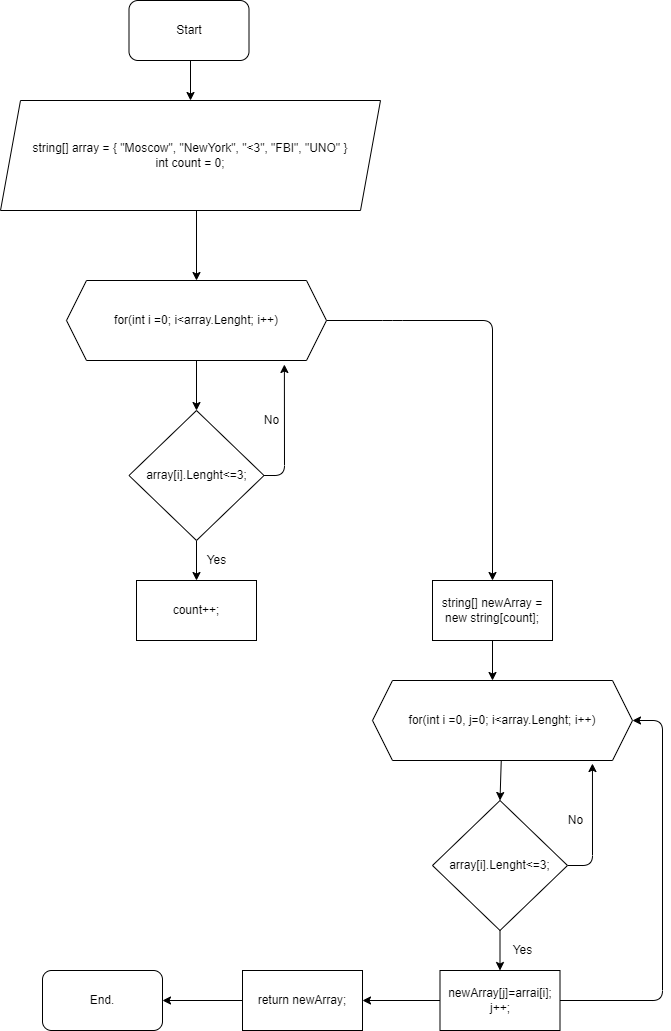

The diagram above was exported from draw.io. Its source (the exported page's mxGraphModel, read from the mxfile embedded in the PNG):
<mxGraphModel dx="1675" dy="779" grid="1" gridSize="10" guides="1" tooltips="1" connect="1" arrows="1" fold="1" page="1" pageScale="1" pageWidth="827" pageHeight="1169" math="0" shadow="0">
  <root>
    <mxCell id="0" />
    <mxCell id="1" parent="0" />
    <mxCell id="2" style="edgeStyle=none;html=1;" parent="1" edge="1">
      <mxGeometry relative="1" as="geometry">
        <mxPoint x="228" y="110" as="targetPoint" />
        <mxPoint x="228" y="70" as="sourcePoint" />
      </mxGeometry>
    </mxCell>
    <mxCell id="3" style="edgeStyle=none;html=1;entryX=0.5;entryY=0;entryDx=0;entryDy=0;" parent="1" target="7" edge="1">
      <mxGeometry relative="1" as="geometry">
        <mxPoint x="234" y="220" as="sourcePoint" />
      </mxGeometry>
    </mxCell>
    <mxCell id="4" value="string[] array = { &quot;Moscow&quot;, &quot;NewYork&quot;, &quot;&amp;lt;3&quot;, &quot;FBI&quot;, &quot;UNO&quot; }&lt;br&gt;int count = 0;&lt;br&gt;" style="shape=parallelogram;perimeter=parallelogramPerimeter;whiteSpace=wrap;html=1;fixedSize=1;" parent="1" vertex="1">
      <mxGeometry x="38" y="110" width="380" height="110" as="geometry" />
    </mxCell>
    <mxCell id="5" style="edgeStyle=none;html=1;" parent="1" source="7" edge="1">
      <mxGeometry relative="1" as="geometry">
        <mxPoint x="234" y="420" as="targetPoint" />
      </mxGeometry>
    </mxCell>
    <mxCell id="6" style="edgeStyle=none;html=1;exitX=1;exitY=0.5;exitDx=0;exitDy=0;entryX=0.5;entryY=0;entryDx=0;entryDy=0;" parent="1" source="7" target="15" edge="1">
      <mxGeometry relative="1" as="geometry">
        <mxPoint x="470" y="620" as="targetPoint" />
        <mxPoint x="394" y="620" as="sourcePoint" />
        <Array as="points">
          <mxPoint x="430" y="330" />
          <mxPoint x="530" y="330" />
        </Array>
      </mxGeometry>
    </mxCell>
    <mxCell id="7" value="for(int i =0; i&amp;lt;array.Lenght; i++)" style="shape=hexagon;perimeter=hexagonPerimeter2;whiteSpace=wrap;html=1;fixedSize=1;" parent="1" vertex="1">
      <mxGeometry x="104" y="290" width="260" height="80" as="geometry" />
    </mxCell>
    <mxCell id="8" style="edgeStyle=none;html=1;" parent="1" source="10" edge="1">
      <mxGeometry relative="1" as="geometry">
        <mxPoint x="234" y="590" as="targetPoint" />
      </mxGeometry>
    </mxCell>
    <mxCell id="9" style="edgeStyle=none;html=1;entryX=0.838;entryY=1.05;entryDx=0;entryDy=0;entryPerimeter=0;exitX=1;exitY=0.5;exitDx=0;exitDy=0;" parent="1" source="10" target="7" edge="1">
      <mxGeometry relative="1" as="geometry">
        <Array as="points">
          <mxPoint x="322" y="485" />
        </Array>
      </mxGeometry>
    </mxCell>
    <mxCell id="10" value="array[i].Lenght&amp;lt;=3;" style="rhombus;whiteSpace=wrap;html=1;" parent="1" vertex="1">
      <mxGeometry x="166.5" y="420" width="135" height="130" as="geometry" />
    </mxCell>
    <mxCell id="11" value="Yes" style="text;html=1;align=center;verticalAlign=middle;resizable=0;points=[];autosize=1;strokeColor=none;fillColor=none;" parent="1" vertex="1">
      <mxGeometry x="234" y="560" width="40" height="20" as="geometry" />
    </mxCell>
    <mxCell id="12" value="count++;" style="rounded=0;whiteSpace=wrap;html=1;" parent="1" vertex="1">
      <mxGeometry x="174" y="590" width="120" height="60" as="geometry" />
    </mxCell>
    <mxCell id="13" value="No" style="text;html=1;align=center;verticalAlign=middle;resizable=0;points=[];autosize=1;strokeColor=none;fillColor=none;" parent="1" vertex="1">
      <mxGeometry x="294" y="420" width="30" height="20" as="geometry" />
    </mxCell>
    <mxCell id="14" style="edgeStyle=none;html=1;" parent="1" source="15" edge="1">
      <mxGeometry relative="1" as="geometry">
        <mxPoint x="530" y="690" as="targetPoint" />
      </mxGeometry>
    </mxCell>
    <mxCell id="15" value="&lt;span&gt;string[] newArray = new string[count];&lt;/span&gt;" style="rounded=0;whiteSpace=wrap;html=1;" parent="1" vertex="1">
      <mxGeometry x="470" y="590" width="120" height="60" as="geometry" />
    </mxCell>
    <mxCell id="16" style="edgeStyle=none;html=1;entryX=0.5;entryY=0;entryDx=0;entryDy=0;" parent="1" source="17" target="20" edge="1">
      <mxGeometry relative="1" as="geometry" />
    </mxCell>
    <mxCell id="17" value="for(int i =0, j=0; i&amp;lt;array.Lenght; i++)" style="shape=hexagon;perimeter=hexagonPerimeter2;whiteSpace=wrap;html=1;fixedSize=1;" parent="1" vertex="1">
      <mxGeometry x="410" y="690" width="260" height="80" as="geometry" />
    </mxCell>
    <mxCell id="18" style="edgeStyle=none;html=1;entryX=0.5;entryY=0;entryDx=0;entryDy=0;" parent="1" source="20" target="23" edge="1">
      <mxGeometry relative="1" as="geometry" />
    </mxCell>
    <mxCell id="19" style="edgeStyle=none;html=1;entryX=0.846;entryY=1.038;entryDx=0;entryDy=0;entryPerimeter=0;exitX=1;exitY=0.5;exitDx=0;exitDy=0;" parent="1" source="20" target="17" edge="1">
      <mxGeometry relative="1" as="geometry">
        <Array as="points">
          <mxPoint x="630" y="875" />
        </Array>
      </mxGeometry>
    </mxCell>
    <mxCell id="20" value="array[i].Lenght&amp;lt;=3;" style="rhombus;whiteSpace=wrap;html=1;" parent="1" vertex="1">
      <mxGeometry x="470" y="810" width="135" height="130" as="geometry" />
    </mxCell>
    <mxCell id="21" style="edgeStyle=none;html=1;entryX=1;entryY=0.5;entryDx=0;entryDy=0;" parent="1" source="23" target="17" edge="1">
      <mxGeometry relative="1" as="geometry">
        <Array as="points">
          <mxPoint x="700" y="1010" />
          <mxPoint x="700" y="730" />
        </Array>
      </mxGeometry>
    </mxCell>
    <mxCell id="22" style="edgeStyle=none;html=1;" parent="1" source="23" target="27" edge="1">
      <mxGeometry relative="1" as="geometry">
        <mxPoint x="370" y="1010" as="targetPoint" />
      </mxGeometry>
    </mxCell>
    <mxCell id="23" value="newArray[j]=arrai[i];&lt;br&gt;j++;" style="rounded=0;whiteSpace=wrap;html=1;" parent="1" vertex="1">
      <mxGeometry x="477.5" y="980" width="120" height="60" as="geometry" />
    </mxCell>
    <mxCell id="24" value="Yes" style="text;html=1;align=center;verticalAlign=middle;resizable=0;points=[];autosize=1;strokeColor=none;fillColor=none;" parent="1" vertex="1">
      <mxGeometry x="540" y="950" width="40" height="20" as="geometry" />
    </mxCell>
    <mxCell id="25" value="No" style="text;html=1;align=center;verticalAlign=middle;resizable=0;points=[];autosize=1;strokeColor=none;fillColor=none;" parent="1" vertex="1">
      <mxGeometry x="597.5" y="820" width="30" height="20" as="geometry" />
    </mxCell>
    <mxCell id="26" style="edgeStyle=none;html=1;" parent="1" source="27" edge="1">
      <mxGeometry relative="1" as="geometry">
        <mxPoint x="200" y="1010" as="targetPoint" />
      </mxGeometry>
    </mxCell>
    <mxCell id="27" value="return newArray;" style="rounded=0;whiteSpace=wrap;html=1;" parent="1" vertex="1">
      <mxGeometry x="280" y="980" width="120" height="60" as="geometry" />
    </mxCell>
    <mxCell id="28" value="End." style="rounded=1;whiteSpace=wrap;html=1;" parent="1" vertex="1">
      <mxGeometry x="80" y="980" width="120" height="60" as="geometry" />
    </mxCell>
    <mxCell id="29" value="Start" style="rounded=1;whiteSpace=wrap;html=1;" parent="1" vertex="1">
      <mxGeometry x="166.5" y="10" width="120" height="60" as="geometry" />
    </mxCell>
  </root>
</mxGraphModel>